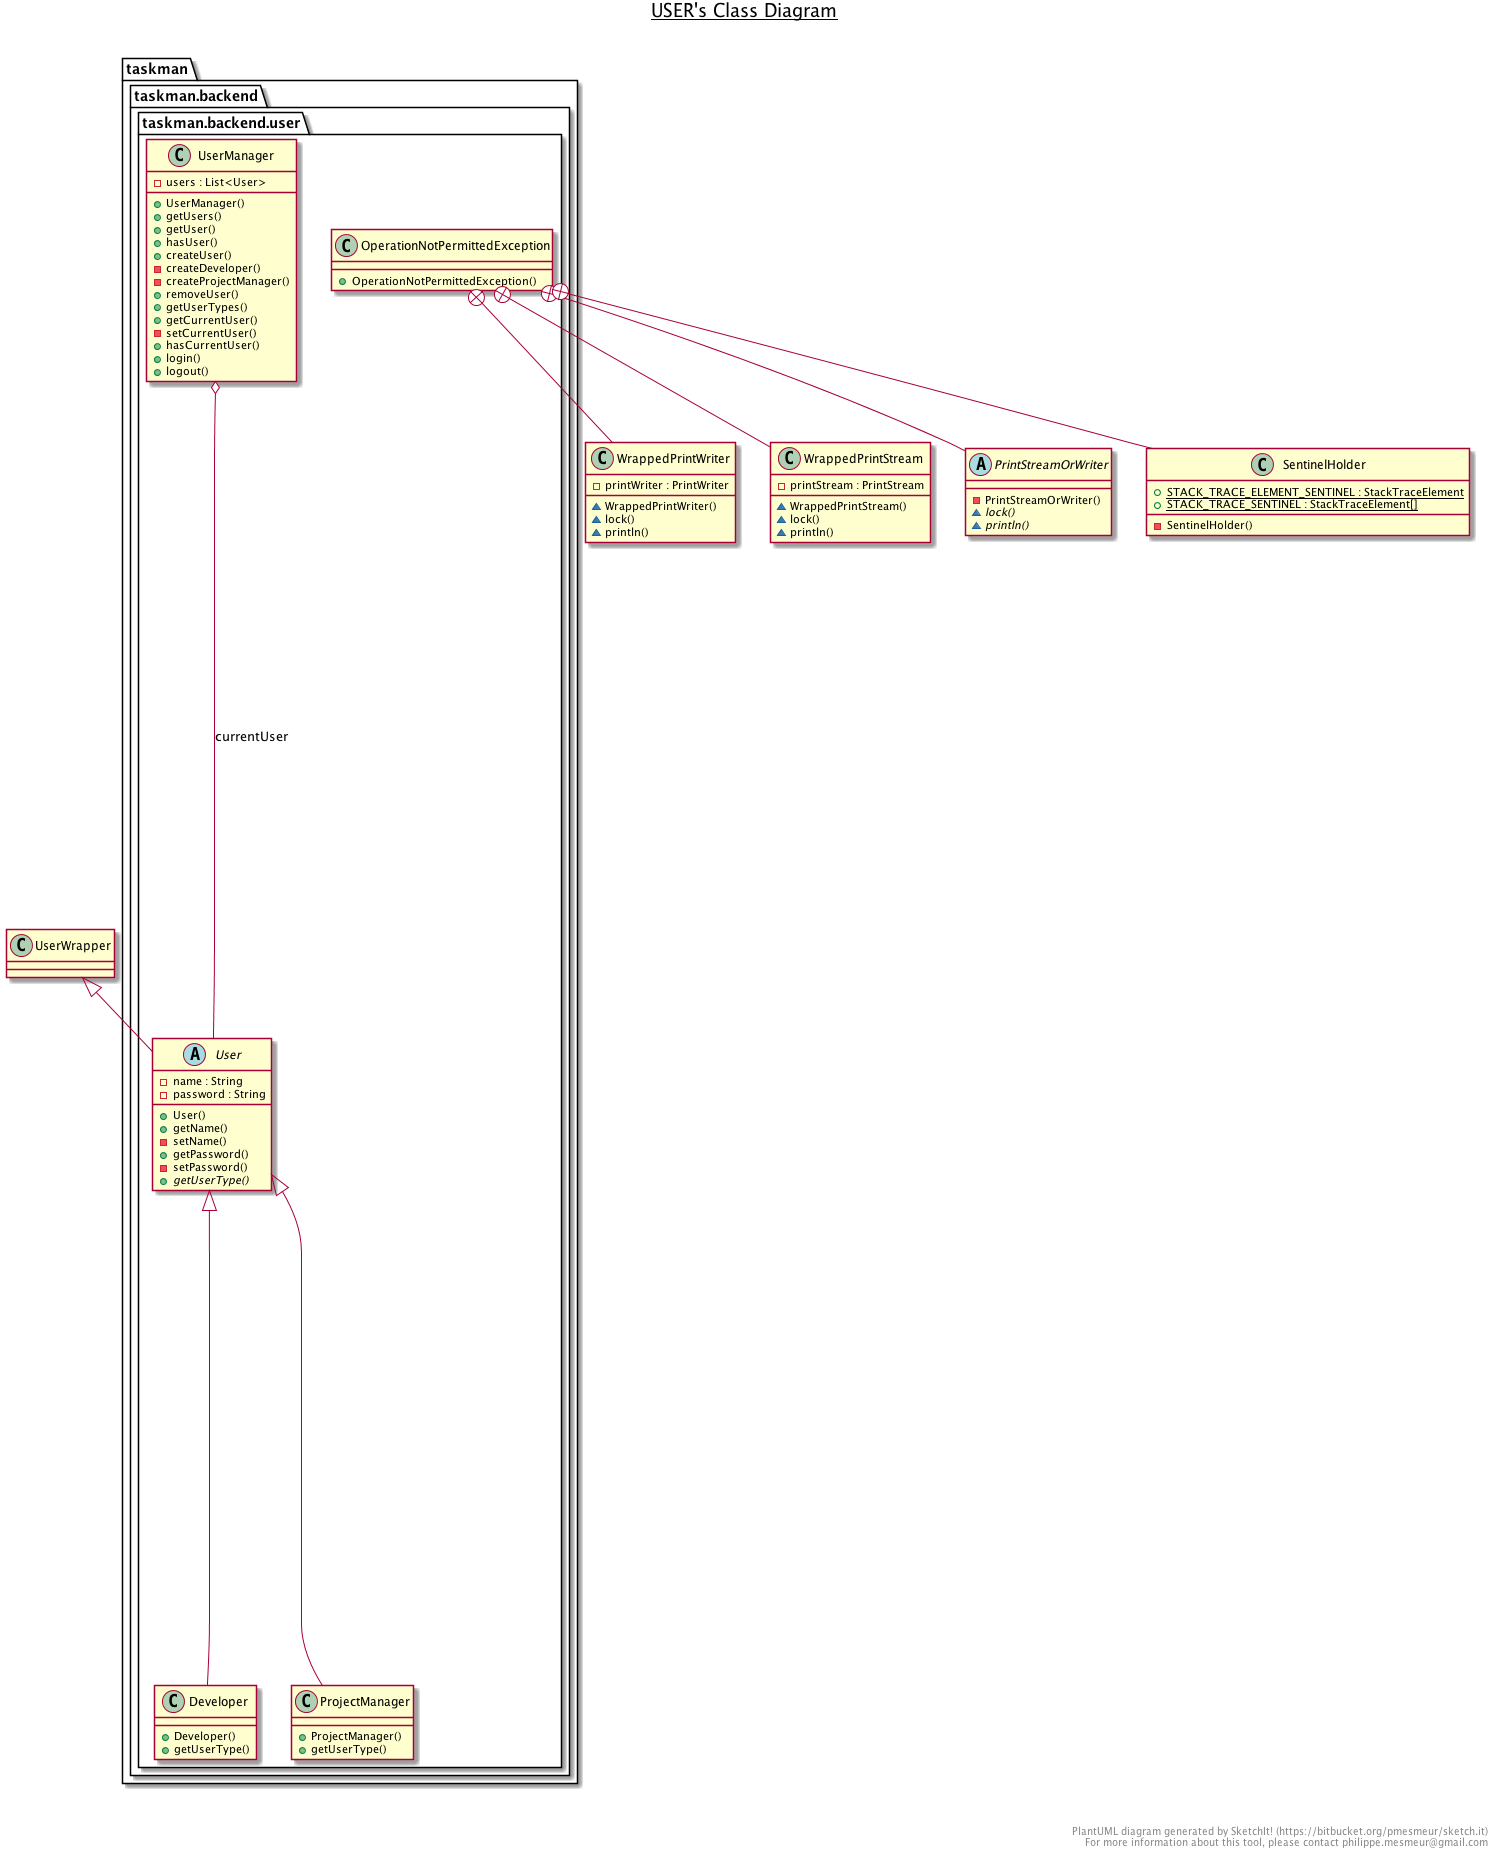

The diagram above was rendered by PlantUML. Its source (embedded in the PNG):
@startuml

title __USER's Class Diagram__\n

  package taskman {
    package taskman.backend {
      package taskman.backend.user {
        class Developer {
            + Developer()
            + getUserType()
        }
      }
    }
  }
  

  package taskman {
    package taskman.backend {
      package taskman.backend.user {
        class OperationNotPermittedException {
            + OperationNotPermittedException()
        }
      }
    }
  }
  

  class WrappedPrintWriter {
      - printWriter : PrintWriter
      ~ WrappedPrintWriter()
      ~ lock()
      ~ println()
  }
  

  class WrappedPrintStream {
      - printStream : PrintStream
      ~ WrappedPrintStream()
      ~ lock()
      ~ println()
  }
  

  abstract class PrintStreamOrWriter {
      - PrintStreamOrWriter()
      {abstract} ~ lock()
      {abstract} ~ println()
  }
  

  class SentinelHolder {
      {static} + STACK_TRACE_ELEMENT_SENTINEL : StackTraceElement
      {static} + STACK_TRACE_SENTINEL : StackTraceElement[]
      - SentinelHolder()
  }
  

  package taskman {
    package taskman.backend {
      package taskman.backend.user {
        class ProjectManager {
            + ProjectManager()
            + getUserType()
        }
      }
    }
  }
  

  package taskman {
    package taskman.backend {
      package taskman.backend.user {
        abstract class User {
            - name : String
            - password : String
            + User()
            + getName()
            - setName()
            + getPassword()
            - setPassword()
            {abstract} + getUserType()
        }
      }
    }
  }
  

  package taskman {
    package taskman.backend {
      package taskman.backend.user {
        class UserManager {
            - users : List<User>
            + UserManager()
            + getUsers()
            + getUser()
            + hasUser()
            + createUser()
            - createDeveloper()
            - createProjectManager()
            + removeUser()
            + getUserTypes()
            + getCurrentUser()
            - setCurrentUser()
            + hasCurrentUser()
            + login()
            + logout()
        }
      }
    }
  }
  

  Developer -up-|> User
  OperationNotPermittedException +-down- WrappedPrintWriter
  OperationNotPermittedException +-down- WrappedPrintStream
  OperationNotPermittedException +-down- PrintStreamOrWriter
  OperationNotPermittedException +-down- SentinelHolder
  ProjectManager -up-|> User
  User -up-|> UserWrapper
  UserManager o-- User : currentUser


right footer


PlantUML diagram generated by SketchIt! (https://bitbucket.org/pmesmeur/sketch.it)
For more information about this tool, please contact philippe.mesmeur@gmail.com
endfooter

@enduml